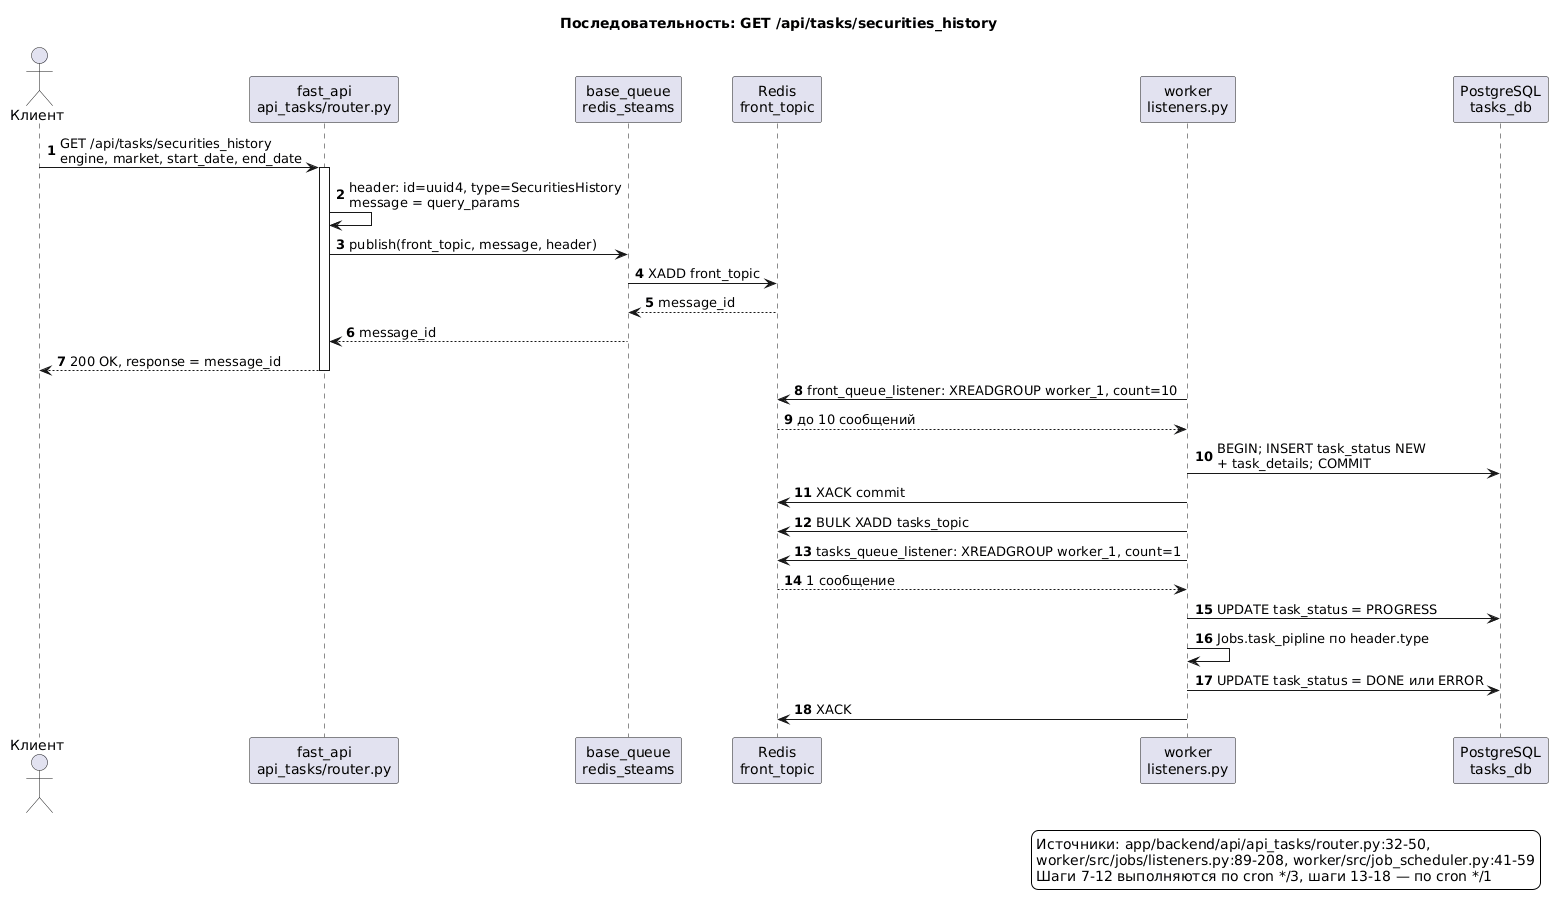

The diagram above was rendered by PlantUML. Its source (embedded in the PNG):
@startuml
title Последовательность: GET /api/tasks/securities_history
skinparam shadowing false
skinparam backgroundColor #FFFFFF
autonumber

actor "Клиент" as c
participant "fast_api\napi_tasks/router.py" as api
participant "base_queue\nredis_steams" as mq
participant "Redis\nfront_topic" as redis
participant "worker\nlisteners.py" as w
participant "PostgreSQL\ntasks_db" as db

c -> api : GET /api/tasks/securities_history\nengine, market, start_date, end_date
activate api
api -> api : header: id=uuid4, type=SecuritiesHistory\nmessage = query_params
api -> mq : publish(front_topic, message, header)
mq -> redis : XADD front_topic
redis --> mq : message_id
mq --> api : message_id
api --> c : 200 OK, response = message_id
deactivate api

w -> redis : front_queue_listener: XREADGROUP worker_1, count=10
redis --> w : до 10 сообщений
w -> db : BEGIN; INSERT task_status NEW\n+ task_details; COMMIT
w -> redis : XACK commit
w -> redis : BULK XADD tasks_topic

w -> redis : tasks_queue_listener: XREADGROUP worker_1, count=1
redis --> w : 1 сообщение
w -> db : UPDATE task_status = PROGRESS
w -> w : Jobs.task_pipline по header.type
w -> db : UPDATE task_status = DONE или ERROR
w -> redis : XACK

legend right
  Источники: app/backend/api/api_tasks/router.py:32-50,
  worker/src/jobs/listeners.py:89-208, worker/src/job_scheduler.py:41-59
  Шаги 7-12 выполняются по cron */3, шаги 13-18 — по cron */1
end legend
@enduml